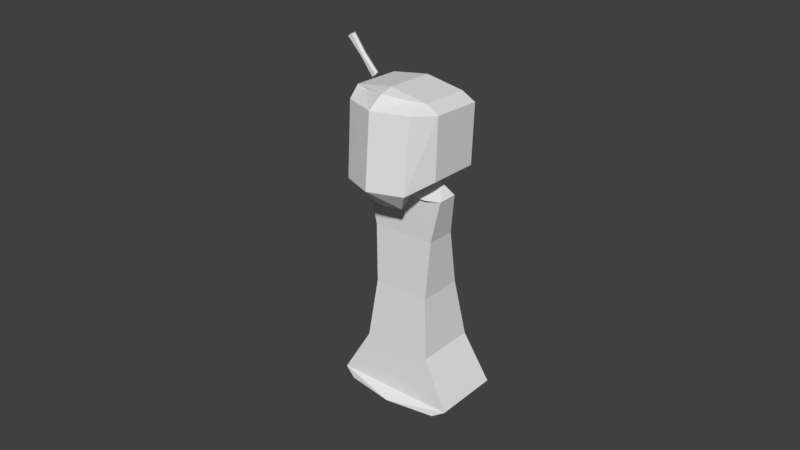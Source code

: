 # Source: sChar_2_final_1.blend  (saved by Blender 2.78.0; exported with 4.5.12 LTS)
import bpy
from mathutils import Matrix  # noqa: F401  (used for matrix-valued properties, if any)

bpy.ops.wm.read_factory_settings(use_empty=True)
scene = bpy.context.scene
scene.name = 'Scene'

# ---- collections
col_collection_1 = bpy.data.collections.new('Collection 1'); scene.collection.children.link(col_collection_1)

# ---- world
world_world = bpy.data.worlds.new('World'); scene.world = world_world
world_world.color = (0.05088, 0.05088, 0.05088)
world_world.use_sun_shadow = False
world_world.sun_shadow_jitter_overblur = 0.0
world_world.cycles.sampling_method = 'MANUAL'

# ---- meshes
me_cube = bpy.data.meshes.new('Cube')
me_cube.from_pydata([(-2.464, 0.8916, -6.818), (-2.467, 0.8944, -5.884), (-2.464, 0.9995, -6.818), (-2.467, 0.9967, -5.884), (-2.497, 1.005, -6.34), (-2.497, 0.8864, -6.34), (-2.442, 0.9455, -6.793), (-2.444, 0.9455, -5.906), (-2.461, 0.9455, -6.34), (-2.582, 0.8916, -6.818), (-2.578, 0.8944, -5.884), (-2.582, 0.9995, -6.818), (-2.578, 0.9967, -5.884), (-2.523, 0.9995, -6.818), (-2.523, 0.9967, -5.884), (-2.523, 0.8916, -6.818), (-2.523, 0.8944, -5.884), (-2.548, 1.005, -6.34), (-2.548, 0.8864, -6.34), (-2.523, 0.8864, -6.347), (-2.523, 1.005, -6.347), (-2.603, 0.9455, -6.793), (-2.601, 0.9455, -5.906), (-2.584, 0.9455, -6.34), (-4.587, 0.7347, -4.447), (-4.432, -0.7957, -4.802), (-3.055, -0.7789, -3.414), (-3.49, -1.001, -3.602), (-3.248, 0.4971, -3.593), (-3.811, 0.6387, -3.463), (-4.595, 0.5805, -4.75), (-4.394, -0.5363, -5.017), (-3.2, -0.4621, -3.589), (-3.825, -0.4404, -3.548), (-4.624, -0.3538, -4.562), (-4.62, -0.4488, -4.846), (-1.935, 0.5585, -1.534), (-1.938, -0.4001, -1.596), (-2.733, -0.2716, -2.541), (-3.483, -0.2395, -3.158), (-2.732, 0.3565, -2.5), (-3.482, 0.1881, -3.13), (-1.278, 0.6915, -0.4208), (-1.281, -0.6028, -0.5046), (-1.137, 0.6941, 0.7087), (-1.14, -0.7738, 0.6137), (-0.8335, 0.6875, 0.6827), (-0.8416, -0.8435, 0.578), (-3.219, -0.304, -3.323), (-3.395, 0.1487, -3.466), (-3.884, -1.048, -5.254), (-3.813, 0.7716, -5.049), (-3.018, 0.8066, -5.621), (-3.311, -0.7443, -5.641), (-2.369, -0.7474, -3.927), (-2.414, -0.9513, -4.407), (-2.561, 0.5286, -4.107), (-2.287, 0.7086, -4.604), (-2.904, 0.5128, -3.85), (-3.06, 0.6747, -4.048), (-2.672, -0.7666, -3.618), (-2.964, -1.254, -4.037), (-4.016, -0.7123, -5.41), (-4.025, 0.6173, -5.341), (-3.296, 0.64, -5.721), (-3.544, -0.4972, -5.654), (-2.514, -0.4306, -4.102), (-2.301, -0.3705, -4.689), (-3.054, -0.2818, -5.737), (-4.051, -0.4119, -5.438), (-2.857, -0.4464, -3.846), (-3.322, -0.3892, -5.818), (-1.45, -0.3777, -1.961), (-1.448, 0.5809, -1.899), (-0.96, 0.6032, -2.264), (-0.9625, -0.3554, -2.326), (-1.652, -0.222, -3.35), (-2.035, -0.1731, -4.242), (-1.65, 0.4061, -3.309), (-2.034, 0.2545, -4.214), (-2.191, 0.3813, -2.905), (-2.762, 0.2216, -3.677), (-2.193, -0.2468, -2.945), (-2.763, -0.2059, -3.705), (-0.6851, -0.5755, -0.9508), (-0.6818, 0.7188, -0.867), (-0.08545, 0.7461, -1.313), (-0.08882, -0.5481, -1.397), (-0.09367, -0.7258, -0.1696), (-0.08984, 0.7421, -0.07459), (0.9569, 0.7901, -0.8579), (0.9531, -0.6778, -0.953), (-0.00474, -0.9772, -0.06622), (-0.04994, 0.9009, -0.01153), (0.8474, 0.7645, -0.5751), (0.8392, -0.7664, -0.6798), (-2.263, -0.2601, -4.038), (-2.378, 0.1953, -4.227), (-2.89, 0.1724, -3.852), (-2.745, -0.2817, -3.685)], [], [(20, 14, 3, 4), (8, 7, 1, 5), (5, 1, 16, 19), (0, 5, 19, 15), (6, 8, 5, 0), (13, 20, 4, 2), (2, 4, 8, 6), (4, 3, 7, 8), (20, 17, 12, 14), (23, 18, 10, 22), (18, 19, 16, 10), (9, 15, 19, 18), (21, 9, 18, 23), (13, 11, 17, 20), (11, 21, 23, 17), (17, 23, 22, 12), (50, 25, 31, 62), (58, 59, 29, 28), (32, 33, 27, 26), (35, 69, 62, 31), (70, 32, 26, 60), (33, 29, 24, 34), (61, 27, 25, 50), (29, 59, 51, 24), (26, 27, 61, 60), (34, 24, 30, 35), (24, 51, 63, 30), (25, 34, 35, 31), (27, 33, 34, 25), (58, 28, 32, 70), (30, 63, 69, 35), (28, 29, 33, 32), (80, 81, 41, 40), (40, 41, 39, 38), (80, 40, 36, 73), (40, 38, 37, 36), (83, 39, 48, 99), (38, 82, 72, 37), (38, 39, 83, 82), (37, 72, 84, 43), (42, 43, 45, 44), (73, 36, 42, 85), (36, 37, 43, 42), (44, 45, 47, 46), (85, 42, 44, 89), (43, 84, 88, 45), (93, 46, 47, 92), (89, 44, 46, 93), (45, 88, 92, 47), (49, 98, 99, 48), (41, 81, 98, 49), (39, 41, 49, 48), (50, 62, 65, 53), (58, 56, 57, 59), (66, 54, 55, 67), (71, 65, 62, 69), (70, 60, 54, 66), (67, 68, 52, 57), (61, 50, 53, 55), (57, 52, 51, 59), (54, 60, 61, 55), (68, 71, 64, 52), (52, 64, 63, 51), (53, 65, 71, 68), (55, 53, 68, 67), (58, 70, 66, 56), (64, 71, 69, 63), (56, 66, 67, 57), (80, 78, 79, 81), (78, 76, 77, 79), (80, 73, 74, 78), (78, 74, 75, 76), (83, 99, 96, 77), (76, 75, 72, 82), (76, 82, 83, 77), (75, 87, 84, 72), (86, 90, 91, 87), (73, 85, 86, 74), (74, 86, 87, 75), (90, 94, 95, 91), (85, 89, 90, 86), (87, 91, 88, 84), (93, 92, 95, 94), (89, 93, 94, 90), (91, 95, 92, 88), (97, 96, 99, 98), (79, 97, 98, 81), (77, 96, 97, 79)])
me_cube.materials.append(None)
me_cube.use_remesh_preserve_volume = False
me_cube.use_remesh_preserve_attributes = False
me_cube.use_mirror_vertex_groups = False
me_cube.update()
arm_armature = bpy.data.armatures.new('Armature')  # bones are not reproduced

# ---- objects
ob_armature = bpy.data.objects.new('Armature', arm_armature)
ob_cube_001 = bpy.data.objects.new('Cube.001', me_cube)

# ---- transforms, parenting, visibility, modifiers, constraints
ob_armature.location = (0.0, 0.0, 0.0)
ob_armature.scale = (16.51, 16.51, 16.51)
ob_armature.show_in_front = True
ob_armature.lineart.crease_threshold = 0.0
ob_cube_001.parent = ob_armature
ob_cube_001.location = (-7.153e-07, 2.384e-07, 2.861e-06)
ob_cube_001.rotation_euler = (-0.06662, -3.785, -0.003247)
ob_cube_001.scale = (1.36, 1.36, 1.36)
ob_cube_001.lineart.crease_threshold = 0.0
_vg = ob_cube_001.vertex_groups.new(name='feet')
for _i, _w in zip([36, 37, 38, 40, 42, 43, 44, 45, 46, 47, 72, 73, 74, 75, 76, 78, 84, 85, 86, 87, 88, 89, 90, 91, 92, 93, 94, 95], [0.5212, 0.7374, 0.05573, 0.03928, 0.9539, 0.9685, 0.9863, 0.9898, 0.9897, 0.9918, 0.204, 0.5021, 0.5212, 0.7374, 0.05492, 0.03757, 0.9599, 0.9672, 0.9539, 0.9685, 0.9938, 0.9937, 0.9863, 0.9898, 0.996, 0.9945, 0.9897, 0.9918]): _vg.add([_i], _w, 'REPLACE')
_vg = ob_cube_001.vertex_groups.new(name='stomach')
for _i, _w in zip([36, 37, 38, 39, 40, 41, 42, 43, 48, 49, 72, 73, 74, 75, 76, 77, 78, 79, 80, 82, 83, 84, 85, 86, 87, 96, 97, 99], [1.0, 1.0, 0.1355, 0.168, 0.2406, 0.1965, 0.04155, 0.01195, 0.1105, 0.1152, 0.817, 0.6753, 1.0, 1.0, 0.0, 0.06474, 0.1145, 0.04864, 0.1823, 0.0, 0.02266, 0.02959, 0.01547, 0.04148, 0.01185, 0.05202, 0.0092, 0.02373]): _vg.add([_i], _w, 'REPLACE')
_vg = ob_cube_001.vertex_groups.new(name='chest')
for _i, _w in zip([28, 38, 39, 40, 41, 48, 49, 70, 76, 77, 78, 79, 80, 81, 82, 83, 96, 97, 98, 99], [0.0, 0.9126, 1.0, 1.0, 1.0, 0.9288, 0.9711, 0.0824, 0.9768, 0.0782, 1.0, 1.0, 1.0, 1.0, 0.9256, 1.0, 1.0, 0.2609, 0.9538, 1.0]): _vg.add([_i], _w, 'REPLACE')
_vg = ob_cube_001.vertex_groups.new(name='head')
for _i, _w in zip([24, 25, 26, 27, 28, 29, 30, 31, 32, 33, 34, 35, 38, 39, 41, 48, 49, 50, 51, 52, 53, 54, 55, 56, 57, 58, 59, 60, 61, 62, 63, 64, 65, 66, 67, 68, 69, 70, 71, 77, 79, 81, 83, 96, 97, 98, 99], [1.0, 1.0, 1.0, 1.0, 1.0, 1.0, 1.0, 1.0, 1.0, 1.0, 1.0, 1.0, 0.01512, 0.0, 0.1055, 0.0, 0.1235, 1.0, 1.0, 1.0, 1.0, 1.0, 1.0, 1.0, 1.0, 1.0, 1.0, 1.0, 1.0, 1.0, 1.0, 1.0, 1.0, 1.0, 1.0, 1.0, 1.0, 1.0, 1.0, 0.0615, 0.0, 0.0, 0.0, 0.0, 0.04762, 0.0, 0.0]): _vg.add([_i], _w, 'REPLACE')
_vg = ob_cube_001.vertex_groups.new(name='upperarm')
for _i, _w in zip([76, 77, 78, 79, 96, 97, 99], [0.0, 0.0, 0.0, 0.0, 0.0, 0.0, 0.0]): _vg.add([_i], _w, 'REPLACE')
_vg = ob_cube_001.vertex_groups.new(name='forearm')
for _i, _w in zip([0, 1, 2, 3, 4, 5, 6, 7, 8, 9, 10, 11, 12, 13, 14, 15, 16, 17, 18, 19, 20, 21, 22, 23], [0.0, 0.0, 0.0, 0.0, 0.0, 0.0, 0.0, 0.0, 0.0, 0.0, 0.0, 0.0, 0.0, 0.0, 0.0, 0.0, 0.0, 0.0, 0.0, 0.0, 0.0, 0.0, 0.0, 0.0]): _vg.add([_i], _w, 'REPLACE')
_vg = ob_cube_001.vertex_groups.new(name='hand')
for _i, _w in zip([0, 1, 2, 3, 4, 5, 6, 7, 8, 9, 10, 11, 12, 13, 14, 15, 16, 17, 18, 19, 20, 21, 22, 23], [1.0, 1.0, 1.0, 1.0, 1.0, 1.0, 1.0, 1.0, 1.0, 1.0, 0.9827, 1.0, 1.0, 1.0, 1.0, 1.0, 1.0, 1.0, 1.0, 1.0, 1.0, 1.0, 0.9735, 1.0]): _vg.add([_i], _w, 'REPLACE')
_m = ob_cube_001.modifiers.new('Armature', 'ARMATURE')
_m.object = ob_armature

# ---- collection membership
col_collection_1.objects.link(ob_armature)
col_collection_1.objects.link(ob_cube_001)

# ---- scene / render settings (as saved in the file)
scene.frame_start = 1; scene.frame_end = 50; scene.frame_set(0)
scene.render.engine = 'BLENDER_EEVEE_NEXT'
scene.render.resolution_percentage = 50
scene.render.dither_intensity = 0.0
scene.cycles.use_denoising = False
scene.cycles.samples = 128
scene.cycles.sampling_pattern = 'TABULATED_SOBOL'
scene.cycles.light_sampling_threshold = 0.0
scene.cycles.use_adaptive_sampling = False
scene.cycles.use_light_tree = False
scene.cycles.blur_glossy = 0.0
scene.cycles.sample_clamp_indirect = 0.0
scene.view_settings.view_transform = 'Standard'
scene.unit_settings.scale_length = 0.01
bpy.context.view_layer.update()

# ---- added for rendering (the .blend has no active camera and no usable light): camera, sun
cam_auto = bpy.data.cameras.new('AutoCamera')
cam_auto.lens = 50.0
cam_auto.sensor_width = 36.0
cam_auto.clip_end = 4951.29
ob_auto_camera = bpy.data.objects.new('AutoCamera', cam_auto)
scene.collection.objects.link(ob_auto_camera)
ob_auto_camera.location = (273.545, -340.378, 305.738)
ob_auto_camera.rotation_euler = (1.09748, -7.21219e-08, 0.694738)
scene.camera = ob_auto_camera
light_auto_sun = bpy.data.lights.new('AutoSun', 'SUN')
light_auto_sun.energy = 3.0
light_auto_sun.angle = 0.0523599
ob_auto_sun = bpy.data.objects.new('AutoSun', light_auto_sun)
scene.collection.objects.link(ob_auto_sun)
ob_auto_sun.rotation_euler = (0.872665, 0.174533, 0.523599)
bpy.context.view_layer.update()
